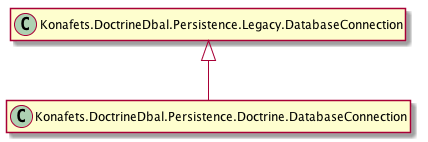

The diagram above was rendered by PlantUML. Its source (embedded in the PNG):
@startuml
set namespaceSeparator none
hide empty members
hide empty methods

class Konafets.DoctrineDbal.Persistence.Doctrine.DatabaseConnection extends Konafets.DoctrineDbal.Persistence.Legacy.DatabaseConnection 
@enduml